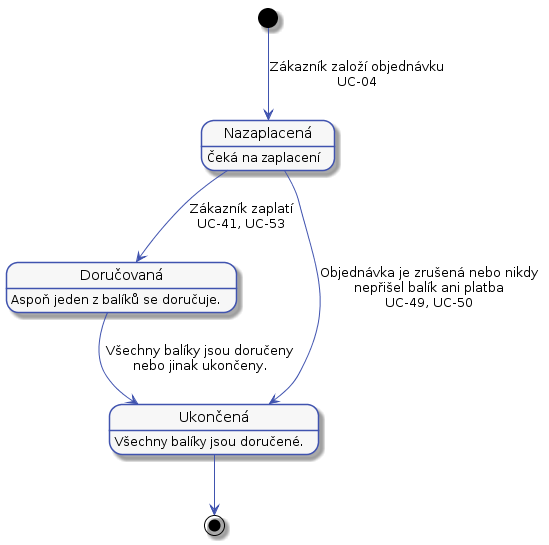

The diagram above was rendered by PlantUML. Its source (embedded in the PNG):
@startuml



skinparam activity {
    BorderColor #4053AF
    ArrowColor #4053AF
    FontName Roboto
    BackgroundColor #F7F7F7
    StartColor #4053AF
    EndColor #4053AF
}

skinparam activityDiamond {
    BorderColor #4053AF
    ArrowColor #4053AF
    FontName Roboto
    BackgroundColor #F7F7F7
}

skinparam actor {
    BorderColor #4053AF
    ArrowColor #4053AF
    FontName Roboto
    BackgroundColor #F7F7F7
}

skinparam useCase {
    BorderColor #4053AF
    ArrowColor #4053AF
    FontName Roboto
    BackgroundColor #F7F7F7
}

skinparam state {
    BorderColor #4053AF
    ArrowColor #4053AF
    FontName Roboto
    BackgroundColor #F7F7F7
}

skinparam sequence {
    ParticipantBorderColor #4053AF
    ParticipantBackgroundColor #F7F7F7
}

skinparam note {
    BorderColor #4053AF
    BackgroundColor #F7F7F7
}

skinparam object {
    BorderColor #4053AF
    BackgroundColor #F7F7F7
}


state "Nazaplacená" as nezaplacená
nezaplacená: Čeká na zaplacení

state "Doručovaná" as cekaNaDoruceni
cekaNaDoruceni: Aspoň jeden z balíků se doručuje.

state "Ukončená" as closed
closed: Všechny balíky jsou doručené.

[*] --> nezaplacená : Zákazník založí objednávku\nUC-04
nezaplacená --> cekaNaDoruceni : Zákazník zaplatí\nUC-41, UC-53
nezaplacená --> closed:  Objednávka je zrušená nebo nikdy\nnepřišel balík ani platba\nUC-49, UC-50
cekaNaDoruceni --> closed : Všechny balíky jsou doručeny\nnebo jinak ukončeny.
closed --> [*]
@enduml